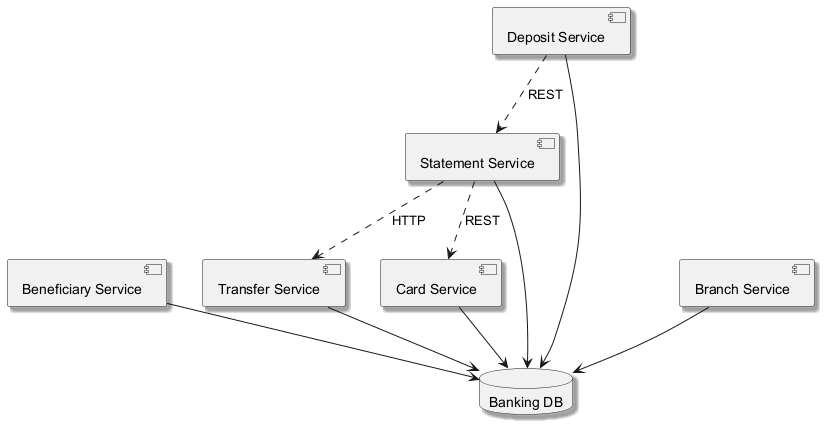

The diagram above was rendered by PlantUML. Its source (embedded in the PNG):
@startuml
skinparam monochrome true
skinparam shadowing true
component "Transfer Service" as C_TransferService
component "Beneficiary Service" as C_BeneficiaryService
component "Deposit Service" as C_DepositService
component "Card Service" as C_CardService
component "Statement Service" as C_StatementService
component "Branch Service" as C_BranchService
database "Banking DB" as DB_banking
C_TransferService --> DB_banking
C_BeneficiaryService --> DB_banking
C_DepositService --> DB_banking
C_CardService --> DB_banking
C_StatementService --> DB_banking
C_BranchService --> DB_banking
C_StatementService ..> C_CardService : REST
C_StatementService ..> C_TransferService : HTTP
C_DepositService ..> C_StatementService : REST
@enduml